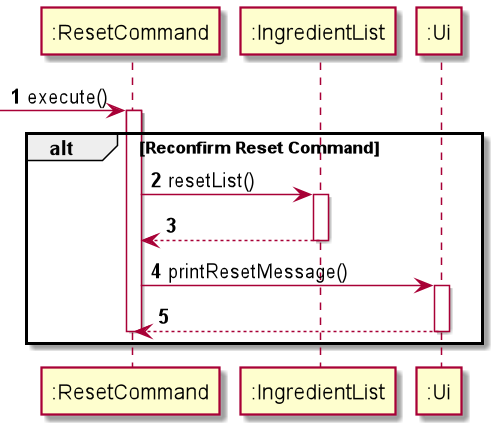

The diagram above was rendered by PlantUML. Its source (embedded in the PNG):
@startuml
'https://plantuml.com/sequence-diagram

autonumber

-> ":ResetCommand": execute()
activate ":ResetCommand"

alt Reconfirm Reset Command

    ":ResetCommand" -> ":IngredientList": resetList()
    activate ":IngredientList"
    ":ResetCommand" <-- ":IngredientList":
    deactivate ":IngredientList"

    ":ResetCommand" -> ":Ui": printResetMessage()
    activate ":Ui"
    ":ResetCommand" <-- ":Ui"
    deactivate ":Ui"

deactivate ":ResetCommand"
end

@enduml